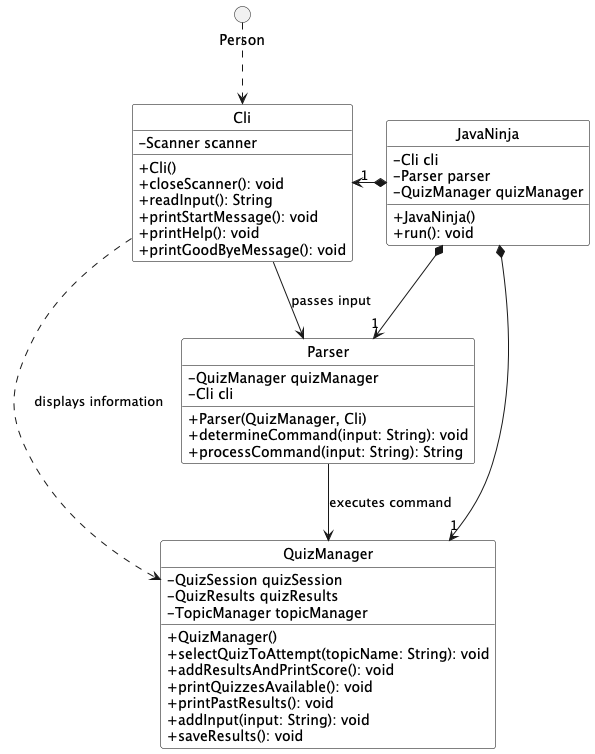

The diagram above was rendered by PlantUML. Its source (embedded in the PNG):
@startuml
hide circle

skinparam classAttributeIconSize 0

skinparam class {
    BackgroundColor White
    BorderColor Black
    FontColor Black
}

skinparam class {
    FontName Bold
}

circle Person

class JavaNinja {
    - Cli cli
    - Parser parser
    - QuizManager quizManager
    + JavaNinja()
    + run(): void
}

class Cli {
    - Scanner scanner
    + Cli()
    + closeScanner(): void
    + readInput(): String
    + printStartMessage(): void
    + printHelp(): void
    + printGoodByeMessage(): void
}

class Parser {
    - QuizManager quizManager
    - Cli cli
    + Parser(QuizManager, Cli)
    + determineCommand(input: String): void
    + processCommand(input: String): String
}

class QuizManager {
    - QuizSession quizSession
    - QuizResults quizResults
    - TopicManager topicManager
    + QuizManager()
    + selectQuizToAttempt(topicName: String): void
    + addResultsAndPrintScore(): void
    + printQuizzesAvailable(): void
    + printPastResults(): void
    + addInput(input: String): void
    + saveResults(): void
}

Person ..> Cli
JavaNinja *-left-> "1" Cli
JavaNinja *-down-> "1" Parser
JavaNinja *--> "1" QuizManager
Cli --> Parser : passes input
Parser --> QuizManager : executes command
Cli ..> QuizManager : displays information

@enduml